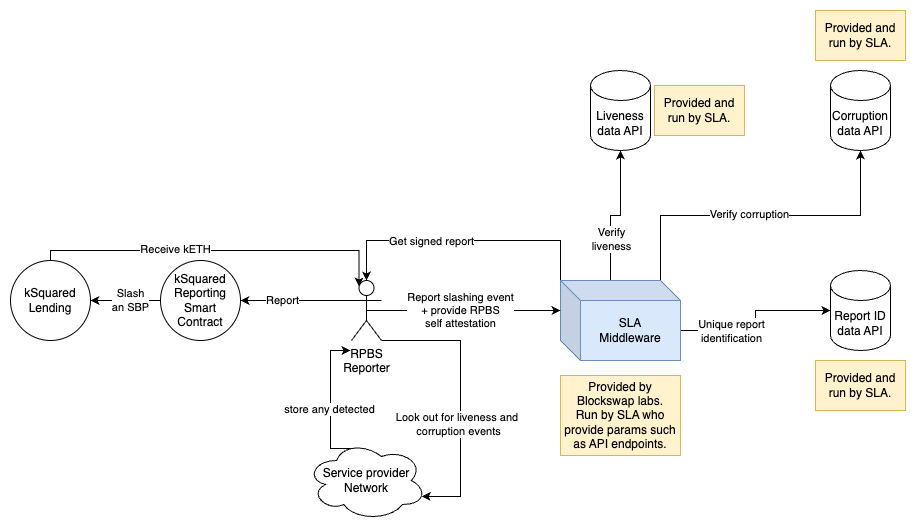

The diagram above was exported from draw.io. Its source (the exported page's mxGraphModel, read from the mxfile embedded in the PNG):
<mxGraphModel dx="1724" dy="531" grid="1" gridSize="10" guides="1" tooltips="1" connect="1" arrows="1" fold="1" page="1" pageScale="1" pageWidth="827" pageHeight="1169" math="0" shadow="0">
  <root>
    <mxCell id="0" />
    <mxCell id="1" parent="0" />
    <mxCell id="SKMb56bsvdh5SZ6DqvpV-7" style="edgeStyle=orthogonalEdgeStyle;rounded=0;orthogonalLoop=1;jettySize=auto;html=1;exitX=0;exitY=0;exitDx=50;exitDy=0;exitPerimeter=0;entryX=0.5;entryY=1;entryDx=0;entryDy=0;entryPerimeter=0;" edge="1" parent="1" source="SKMb56bsvdh5SZ6DqvpV-1" target="SKMb56bsvdh5SZ6DqvpV-4">
      <mxGeometry relative="1" as="geometry" />
    </mxCell>
    <mxCell id="SKMb56bsvdh5SZ6DqvpV-12" value="Verify&lt;br&gt;liveness" style="edgeLabel;html=1;align=center;verticalAlign=middle;resizable=0;points=[];" vertex="1" connectable="0" parent="SKMb56bsvdh5SZ6DqvpV-7">
      <mxGeometry x="-0.4143" y="-1" relative="1" as="geometry">
        <mxPoint as="offset" />
      </mxGeometry>
    </mxCell>
    <mxCell id="SKMb56bsvdh5SZ6DqvpV-8" style="edgeStyle=orthogonalEdgeStyle;rounded=0;orthogonalLoop=1;jettySize=auto;html=1;exitX=0;exitY=0;exitDx=100;exitDy=0;exitPerimeter=0;" edge="1" parent="1" source="SKMb56bsvdh5SZ6DqvpV-1" target="SKMb56bsvdh5SZ6DqvpV-6">
      <mxGeometry relative="1" as="geometry" />
    </mxCell>
    <mxCell id="SKMb56bsvdh5SZ6DqvpV-13" value="Verify corruption" style="edgeLabel;html=1;align=center;verticalAlign=middle;resizable=0;points=[];" vertex="1" connectable="0" parent="SKMb56bsvdh5SZ6DqvpV-8">
      <mxGeometry x="-0.0667" y="1" relative="1" as="geometry">
        <mxPoint as="offset" />
      </mxGeometry>
    </mxCell>
    <mxCell id="SKMb56bsvdh5SZ6DqvpV-9" style="edgeStyle=orthogonalEdgeStyle;rounded=0;orthogonalLoop=1;jettySize=auto;html=1;exitX=0;exitY=0;exitDx=120;exitDy=50;exitPerimeter=0;" edge="1" parent="1" source="SKMb56bsvdh5SZ6DqvpV-1" target="SKMb56bsvdh5SZ6DqvpV-5">
      <mxGeometry relative="1" as="geometry" />
    </mxCell>
    <mxCell id="SKMb56bsvdh5SZ6DqvpV-14" value="Unique report&lt;br&gt;identification" style="edgeLabel;html=1;align=center;verticalAlign=middle;resizable=0;points=[];" vertex="1" connectable="0" parent="SKMb56bsvdh5SZ6DqvpV-9">
      <mxGeometry x="-0.4" y="-1" relative="1" as="geometry">
        <mxPoint as="offset" />
      </mxGeometry>
    </mxCell>
    <mxCell id="SKMb56bsvdh5SZ6DqvpV-11" style="edgeStyle=orthogonalEdgeStyle;rounded=0;orthogonalLoop=1;jettySize=auto;html=1;exitX=0;exitY=0;exitDx=0;exitDy=0;exitPerimeter=0;entryX=0.5;entryY=0;entryDx=0;entryDy=0;entryPerimeter=0;" edge="1" parent="1" source="SKMb56bsvdh5SZ6DqvpV-1" target="SKMb56bsvdh5SZ6DqvpV-2">
      <mxGeometry relative="1" as="geometry">
        <Array as="points">
          <mxPoint x="320" y="410" />
          <mxPoint x="126" y="410" />
        </Array>
      </mxGeometry>
    </mxCell>
    <mxCell id="SKMb56bsvdh5SZ6DqvpV-16" value="Get signed report" style="edgeLabel;html=1;align=center;verticalAlign=middle;resizable=0;points=[];" vertex="1" connectable="0" parent="SKMb56bsvdh5SZ6DqvpV-11">
      <mxGeometry x="0.2409" y="1" relative="1" as="geometry">
        <mxPoint as="offset" />
      </mxGeometry>
    </mxCell>
    <mxCell id="SKMb56bsvdh5SZ6DqvpV-1" value="SLA&lt;br&gt;Middleware" style="shape=cube;whiteSpace=wrap;html=1;boundedLbl=1;backgroundOutline=1;darkOpacity=0.05;darkOpacity2=0.1;fillColor=#dae8fc;strokeColor=#6c8ebf;" vertex="1" parent="1">
      <mxGeometry x="320" y="450" width="120" height="80" as="geometry" />
    </mxCell>
    <mxCell id="SKMb56bsvdh5SZ6DqvpV-3" style="edgeStyle=orthogonalEdgeStyle;rounded=0;orthogonalLoop=1;jettySize=auto;html=1;exitX=0.5;exitY=0.5;exitDx=0;exitDy=0;exitPerimeter=0;entryX=0;entryY=0;entryDx=0;entryDy=30;entryPerimeter=0;" edge="1" parent="1" source="SKMb56bsvdh5SZ6DqvpV-2" target="SKMb56bsvdh5SZ6DqvpV-1">
      <mxGeometry relative="1" as="geometry" />
    </mxCell>
    <mxCell id="SKMb56bsvdh5SZ6DqvpV-15" value="Report slashing event&lt;br&gt;+ provide RPBS&lt;br&gt;self attestation" style="edgeLabel;html=1;align=center;verticalAlign=middle;resizable=0;points=[];" vertex="1" connectable="0" parent="SKMb56bsvdh5SZ6DqvpV-3">
      <mxGeometry x="-0.2268" y="-1" relative="1" as="geometry">
        <mxPoint x="19" y="-1" as="offset" />
      </mxGeometry>
    </mxCell>
    <mxCell id="SKMb56bsvdh5SZ6DqvpV-18" style="edgeStyle=orthogonalEdgeStyle;rounded=0;orthogonalLoop=1;jettySize=auto;html=1;exitX=1;exitY=1;exitDx=0;exitDy=0;exitPerimeter=0;entryX=0.96;entryY=0.7;entryDx=0;entryDy=0;entryPerimeter=0;" edge="1" parent="1" source="SKMb56bsvdh5SZ6DqvpV-2" target="SKMb56bsvdh5SZ6DqvpV-17">
      <mxGeometry relative="1" as="geometry">
        <Array as="points">
          <mxPoint x="220" y="510" />
          <mxPoint x="220" y="666" />
        </Array>
      </mxGeometry>
    </mxCell>
    <mxCell id="SKMb56bsvdh5SZ6DqvpV-19" value="Look out for liveness and&amp;nbsp;&lt;br&gt;corruption events" style="edgeLabel;html=1;align=center;verticalAlign=middle;resizable=0;points=[];" vertex="1" connectable="0" parent="SKMb56bsvdh5SZ6DqvpV-18">
      <mxGeometry x="0.1907" y="-2" relative="1" as="geometry">
        <mxPoint as="offset" />
      </mxGeometry>
    </mxCell>
    <mxCell id="SKMb56bsvdh5SZ6DqvpV-24" style="edgeStyle=orthogonalEdgeStyle;rounded=0;orthogonalLoop=1;jettySize=auto;html=1;exitX=0;exitY=0.3333333333333333;exitDx=0;exitDy=0;exitPerimeter=0;entryX=1;entryY=0.5;entryDx=0;entryDy=0;" edge="1" parent="1" source="SKMb56bsvdh5SZ6DqvpV-2" target="SKMb56bsvdh5SZ6DqvpV-22">
      <mxGeometry relative="1" as="geometry" />
    </mxCell>
    <mxCell id="SKMb56bsvdh5SZ6DqvpV-25" value="Report" style="edgeLabel;html=1;align=center;verticalAlign=middle;resizable=0;points=[];" vertex="1" connectable="0" parent="SKMb56bsvdh5SZ6DqvpV-24">
      <mxGeometry x="0.2587" relative="1" as="geometry">
        <mxPoint as="offset" />
      </mxGeometry>
    </mxCell>
    <mxCell id="SKMb56bsvdh5SZ6DqvpV-2" value="RPBS&lt;br&gt;Reporter" style="shape=umlActor;verticalLabelPosition=bottom;verticalAlign=top;html=1;outlineConnect=0;" vertex="1" parent="1">
      <mxGeometry x="111" y="450" width="30" height="60" as="geometry" />
    </mxCell>
    <mxCell id="SKMb56bsvdh5SZ6DqvpV-4" value="Liveness data API" style="shape=cylinder3;whiteSpace=wrap;html=1;boundedLbl=1;backgroundOutline=1;size=15;" vertex="1" parent="1">
      <mxGeometry x="350" y="240" width="60" height="80" as="geometry" />
    </mxCell>
    <mxCell id="SKMb56bsvdh5SZ6DqvpV-5" value="Report ID data API" style="shape=cylinder3;whiteSpace=wrap;html=1;boundedLbl=1;backgroundOutline=1;size=15;" vertex="1" parent="1">
      <mxGeometry x="590" y="440" width="60" height="80" as="geometry" />
    </mxCell>
    <mxCell id="SKMb56bsvdh5SZ6DqvpV-6" value="Corruption data API" style="shape=cylinder3;whiteSpace=wrap;html=1;boundedLbl=1;backgroundOutline=1;size=15;" vertex="1" parent="1">
      <mxGeometry x="590" y="240" width="60" height="80" as="geometry" />
    </mxCell>
    <mxCell id="SKMb56bsvdh5SZ6DqvpV-20" style="edgeStyle=orthogonalEdgeStyle;rounded=0;orthogonalLoop=1;jettySize=auto;html=1;exitX=0.4;exitY=0.1;exitDx=0;exitDy=0;exitPerimeter=0;" edge="1" parent="1" source="SKMb56bsvdh5SZ6DqvpV-17">
      <mxGeometry relative="1" as="geometry">
        <mxPoint x="110" y="520" as="targetPoint" />
        <Array as="points">
          <mxPoint x="90" y="618" />
          <mxPoint x="90" y="520" />
        </Array>
      </mxGeometry>
    </mxCell>
    <mxCell id="SKMb56bsvdh5SZ6DqvpV-21" value="store any detected" style="edgeLabel;html=1;align=center;verticalAlign=middle;resizable=0;points=[];" vertex="1" connectable="0" parent="SKMb56bsvdh5SZ6DqvpV-20">
      <mxGeometry x="-0.1127" y="1" relative="1" as="geometry">
        <mxPoint as="offset" />
      </mxGeometry>
    </mxCell>
    <mxCell id="SKMb56bsvdh5SZ6DqvpV-17" value="Service provider&lt;br&gt;Network" style="ellipse;shape=cloud;whiteSpace=wrap;html=1;" vertex="1" parent="1">
      <mxGeometry x="66" y="610" width="120" height="80" as="geometry" />
    </mxCell>
    <mxCell id="SKMb56bsvdh5SZ6DqvpV-26" style="edgeStyle=orthogonalEdgeStyle;rounded=0;orthogonalLoop=1;jettySize=auto;html=1;exitX=0;exitY=0.5;exitDx=0;exitDy=0;" edge="1" parent="1" source="SKMb56bsvdh5SZ6DqvpV-22" target="SKMb56bsvdh5SZ6DqvpV-23">
      <mxGeometry relative="1" as="geometry" />
    </mxCell>
    <mxCell id="SKMb56bsvdh5SZ6DqvpV-27" value="Slash&lt;br&gt;an SBP" style="edgeLabel;html=1;align=center;verticalAlign=middle;resizable=0;points=[];" vertex="1" connectable="0" parent="SKMb56bsvdh5SZ6DqvpV-26">
      <mxGeometry x="0.0286" relative="1" as="geometry">
        <mxPoint x="6" as="offset" />
      </mxGeometry>
    </mxCell>
    <mxCell id="SKMb56bsvdh5SZ6DqvpV-22" value="kSquared&lt;br&gt;Reporting&lt;br&gt;Smart Contract" style="ellipse;whiteSpace=wrap;html=1;aspect=fixed;" vertex="1" parent="1">
      <mxGeometry x="-80" y="430" width="80" height="80" as="geometry" />
    </mxCell>
    <mxCell id="SKMb56bsvdh5SZ6DqvpV-28" style="edgeStyle=orthogonalEdgeStyle;rounded=0;orthogonalLoop=1;jettySize=auto;html=1;exitX=0.5;exitY=0;exitDx=0;exitDy=0;entryX=0.25;entryY=0.1;entryDx=0;entryDy=0;entryPerimeter=0;" edge="1" parent="1" source="SKMb56bsvdh5SZ6DqvpV-23" target="SKMb56bsvdh5SZ6DqvpV-2">
      <mxGeometry relative="1" as="geometry">
        <Array as="points">
          <mxPoint x="-190" y="420" />
          <mxPoint x="119" y="420" />
        </Array>
      </mxGeometry>
    </mxCell>
    <mxCell id="SKMb56bsvdh5SZ6DqvpV-29" value="Receive kETH" style="edgeLabel;html=1;align=center;verticalAlign=middle;resizable=0;points=[];" vertex="1" connectable="0" parent="SKMb56bsvdh5SZ6DqvpV-28">
      <mxGeometry x="-0.2392" y="1" relative="1" as="geometry">
        <mxPoint as="offset" />
      </mxGeometry>
    </mxCell>
    <mxCell id="SKMb56bsvdh5SZ6DqvpV-23" value="kSquared&lt;br&gt;Lending" style="ellipse;whiteSpace=wrap;html=1;aspect=fixed;" vertex="1" parent="1">
      <mxGeometry x="-230" y="430" width="80" height="80" as="geometry" />
    </mxCell>
    <mxCell id="SKMb56bsvdh5SZ6DqvpV-30" value="Provided by Blockswap labs.&lt;br&gt;Run by SLA who provide params such as API endpoints." style="text;html=1;strokeColor=#d6b656;fillColor=#fff2cc;align=center;verticalAlign=middle;whiteSpace=wrap;rounded=0;" vertex="1" parent="1">
      <mxGeometry x="320" y="545" width="120" height="80" as="geometry" />
    </mxCell>
    <mxCell id="SKMb56bsvdh5SZ6DqvpV-31" value="Provided and run by SLA." style="text;html=1;strokeColor=#d6b656;fillColor=#fff2cc;align=center;verticalAlign=middle;whiteSpace=wrap;rounded=0;" vertex="1" parent="1">
      <mxGeometry x="414" y="255" width="90" height="50" as="geometry" />
    </mxCell>
    <mxCell id="SKMb56bsvdh5SZ6DqvpV-32" value="Provided and run by SLA." style="text;html=1;strokeColor=#d6b656;fillColor=#fff2cc;align=center;verticalAlign=middle;whiteSpace=wrap;rounded=0;" vertex="1" parent="1">
      <mxGeometry x="575" y="180" width="90" height="50" as="geometry" />
    </mxCell>
    <mxCell id="SKMb56bsvdh5SZ6DqvpV-33" value="Provided and run by SLA." style="text;html=1;strokeColor=#d6b656;fillColor=#fff2cc;align=center;verticalAlign=middle;whiteSpace=wrap;rounded=0;" vertex="1" parent="1">
      <mxGeometry x="575" y="530" width="90" height="50" as="geometry" />
    </mxCell>
  </root>
</mxGraphModel>